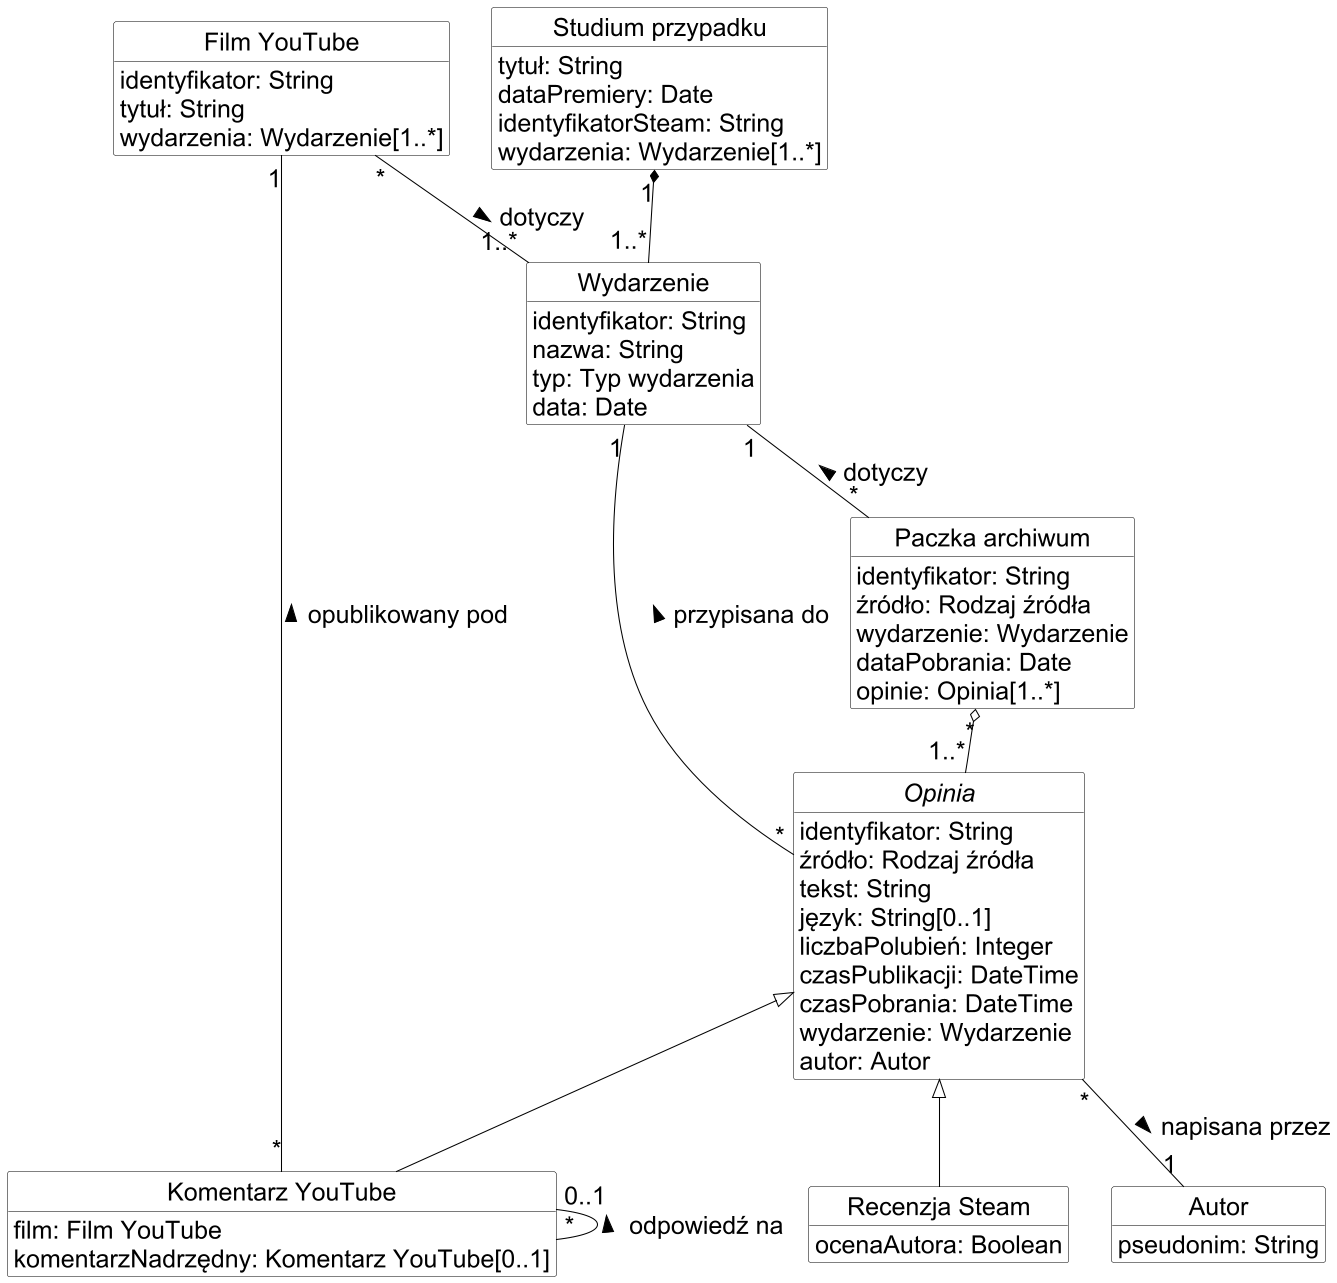

The diagram above was rendered by PlantUML. Its source (embedded in the PNG):
@startuml
skinparam monochrome true
skinparam shadowing false
skinparam defaultFontName Arial
skinparam defaultFontSize 24
skinparam dpi 100
skinparam nodesep 40
skinparam ranksep 60
skinparam classAttributeIconSize 0
skinparam ArrowColor black
skinparam class {
  BackgroundColor white
  BorderColor black
}
skinparam state {
  BackgroundColor white
  BorderColor black
}
hide circle
hide methods
hide empty members
class "Studium przypadku" as C1 {
  {field} tytuł: String
  {field} dataPremiery: Date
  {field} identyfikatorSteam: String
  {field} wydarzenia: Wydarzenie[1..*]
}
class "Wydarzenie" as C2 {
  {field} identyfikator: String
  {field} nazwa: String
  {field} typ: Typ wydarzenia
  {field} data: Date
}
class "Film YouTube" as C3 {
  {field} identyfikator: String
  {field} tytuł: String
  {field} wydarzenia: Wydarzenie[1..*]
}
abstract class "Opinia" as C4 {
  {field} identyfikator: String
  {field} źródło: Rodzaj źródła
  {field} tekst: String
  {field} język: String[0..1]
  {field} liczbaPolubień: Integer
  {field} czasPublikacji: DateTime
  {field} czasPobrania: DateTime
  {field} wydarzenie: Wydarzenie
  {field} autor: Autor
}
class "Komentarz YouTube" as C5 {
  {field} film: Film YouTube
  {field} komentarzNadrzędny: Komentarz YouTube[0..1]
}
class "Recenzja Steam" as C6 {
  {field} ocenaAutora: Boolean
}
class "Autor" as C7 {
  {field} pseudonim: String
}
class "Paczka archiwum" as C8 {
  {field} identyfikator: String
  {field} źródło: Rodzaj źródła
  {field} wydarzenie: Wydarzenie
  {field} dataPobrania: Date
  {field} opinie: Opinia[1..*]
}
C1 "1" *-- "1..*" C2
C3 "*" -- "1..*" C2 : dotyczy >
C4 "*" -up- "1" C2 : przypisana do >
C4 "*" -- "1" C7 : napisana przez >
C5 -up-|> C4
C6 -up-|> C4
C5 "*" -up- "1" C3 : opublikowany pod >
C5 "0..1" -- "*" C5 : < odpowiedź na
C8 "*" o-- "1..*" C4
C8 "*" -up- "1" C2 : dotyczy >
@enduml